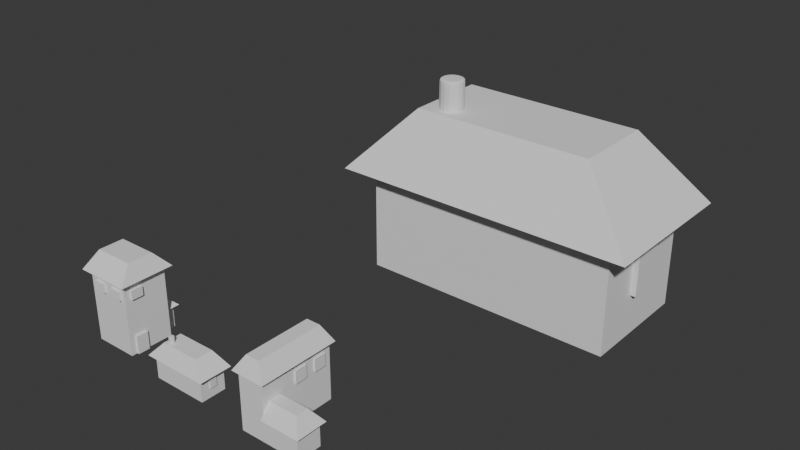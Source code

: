 # Source: HouseResidentialBase.blend  (saved by Blender 4.3.34; exported with 4.5.12 LTS)
import bpy
from mathutils import Matrix  # noqa: F401  (used for matrix-valued properties, if any)

bpy.ops.wm.read_factory_settings(use_empty=True)
scene = bpy.context.scene
scene.name = 'Scene'

# ---- collections
col_houses = bpy.data.collections.new('Houses'); scene.collection.children.link(col_houses)
col_test = bpy.data.collections.new('Test'); scene.collection.children.link(col_test)

# ---- world
world_world = bpy.data.worlds.new('World'); scene.world = world_world
world_world.use_nodes = True; world_world.node_tree.nodes.clear()
_N = world_world.node_tree.nodes; _L = world_world.node_tree.links
n0 = _N.new('ShaderNodeOutputWorld'); n0.name = 'World Output'; n0.location = (300, 300)
n1 = _N.new('ShaderNodeBackground'); n1.name = 'Background'; n1.location = (10, 300)
n1.inputs[0].default_value = (0.05088, 0.05088, 0.05088, 1.0)
_L.new(n1.outputs[0], n0.inputs[0])
n0.is_active_output = True
world_world.color = (0.05088, 0.05088, 0.05088)
world_world.sun_shadow_jitter_overblur = 0.0

# ---- meshes
me_cubo_002 = bpy.data.meshes.new('Cubo.002')
me_cubo_002.from_pydata([(-0.4774, -0.4774, 1.696), (-0.6591, -0.6591, 1.521), (-0.4774, 0.4774, 1.696), (-0.6591, 0.6591, 1.521), (0.4774, -0.4774, 1.696), (0.6591, -0.6591, 1.521), (0.4774, 0.4774, 1.696), (0.6591, 0.6591, 1.521), (-0.4684, -0.4684, -1.709), (-0.6561, -0.6561, -1.518), (-0.6561, 0.6561, -1.518), (-0.4684, 0.4684, -1.709), (0.6561, -0.6561, -1.518), (0.4684, -0.4684, -1.709), (0.6561, 0.6561, -1.518), (0.4684, 0.4684, -1.709), (0.6667, 0.6667, 0.6898), (0.6667, 0.6667, -0.6824), (-0.6667, 0.6667, -0.6824), (-0.6667, 0.6667, 0.6898), (-0.6667, -0.6667, -0.6824), (-0.6667, -0.6667, 0.6898), (0.6667, -0.6667, -0.6824), (0.6667, -0.6667, 0.6898), (-0.649, -0.649, 1.609), (-0.618, -0.618, 1.662), (-0.5535, -0.5535, 1.687), (-0.5456, -0.2829, 1.699), (-0.5797, -5.722e-06, 1.7), (-0.5456, 0.2829, 1.699), (-0.5535, 0.5535, 1.687), (-0.618, 0.618, 1.662), (-0.649, 0.649, 1.609), (-0.8445, 0.3605, 1.521), (-0.9063, -9.537e-06, 1.521), (-0.8445, -0.3605, 1.521), (-0.2829, 0.5455, 1.699), (1.042e-09, 0.5797, 1.7), (0.2829, 0.5455, 1.699), (0.5535, 0.5535, 1.687), (0.618, 0.618, 1.662), (0.649, 0.649, 1.609), (0.3605, 0.8445, 1.521), (6.63e-09, 0.9063, 1.521), (-0.3605, 0.8445, 1.521), (0.5456, 0.2829, 1.699), (0.5797, -5.722e-06, 1.7), (0.5456, -0.2829, 1.699), (0.5535, -0.5535, 1.687), (0.618, -0.618, 1.662), (0.649, -0.649, 1.609), (0.8445, -0.3605, 1.521), (0.9063, -7.629e-06, 1.521), (0.8445, 0.3605, 1.521), (0.2829, -0.5456, 1.699), (-1.013e-08, -0.5797, 1.7), (-0.2829, -0.5456, 1.699), (-0.3605, -0.8445, 1.521), (-1.572e-08, -0.9063, 1.521), (0.3605, -0.8445, 1.521), (-0.6434, 0.6434, -1.611), (-0.61, 0.61, -1.668), (-0.5443, 0.5443, -1.697), (-0.5346, 0.2775, -1.713), (-0.5678, -5.722e-06, -1.714), (-0.5346, -0.2775, -1.713), (-0.5443, -0.5443, -1.697), (-0.61, -0.61, -1.668), (-0.6434, -0.6434, -1.611), (-0.8407, -0.3588, -1.518), (-0.9022, -5.722e-06, -1.518), (-0.8407, 0.3588, -1.518), (0.6434, 0.6434, -1.611), (0.61, 0.6099, -1.668), (0.5443, 0.5443, -1.697), (0.2775, 0.5346, -1.713), (1.105e-10, 0.5677, -1.714), (-0.2775, 0.5346, -1.713), (-0.3588, 0.8406, -1.518), (-1.752e-09, 0.9022, -1.518), (0.3588, 0.8406, -1.518), (0.6434, -0.6434, -1.611), (0.61, -0.61, -1.668), (0.5443, -0.5443, -1.697), (0.5346, -0.2775, -1.713), (0.5678, -7.629e-06, -1.714), (0.5346, 0.2775, -1.713), (0.8407, 0.3588, -1.518), (0.9022, -9.537e-06, -1.518), (0.8407, -0.3588, -1.518), (-0.2775, -0.5346, -1.713), (-9.203e-09, -0.5678, -1.714), (0.2775, -0.5346, -1.713), (0.3588, -0.8407, -1.518), (-9.203e-09, -0.9022, -1.518), (-0.3588, -0.8407, -1.518), (-0.6667, 0.6667, -0.3524), (-0.6667, 0.6667, 0.003674), (-0.6667, 0.6667, 0.3597), (-0.3646, 0.8542, 0.6898), (-4.546e-09, 0.9167, 0.6898), (0.3646, 0.8542, 0.6898), (0.6667, 0.6667, 0.3597), (0.6667, 0.6667, 0.003674), (0.6667, 0.6667, -0.3524), (0.3646, 0.8542, -0.6824), (-1.339e-08, 0.9167, -0.6824), (-0.3646, 0.8542, -0.6824), (-0.6667, -0.6667, -0.3524), (-0.6667, -0.6667, 0.003674), (-0.6667, -0.6667, 0.3597), (-0.8542, -0.3646, 0.6898), (-0.9167, -7.629e-06, 0.6898), (-0.8542, 0.3646, 0.6898), (-0.8542, 0.3646, -0.6824), (-0.9167, -7.629e-06, -0.6824), (-0.8542, -0.3646, -0.6824), (0.6667, -0.6667, -0.3524), (0.6667, -0.6667, 0.003674), (0.6667, -0.6667, 0.3597), (0.3646, -0.8542, 0.6898), (-4.546e-09, -0.9167, 0.6898), (-0.3646, -0.8542, 0.6898), (-0.3646, -0.8542, -0.6824), (-4.546e-09, -0.9167, -0.6824), (0.3646, -0.8542, -0.6824), (0.8542, 0.3646, 0.6898), (0.9167, -7.629e-06, 0.6898), (0.8542, -0.3646, 0.6898), (0.8542, -0.3646, -0.6824), (0.9167, -9.537e-06, -0.6824), (0.8542, 0.3646, -0.6824), (-0.6622, 0.6622, -1.381), (-0.6653, 0.6653, -1.197), (-0.6665, 0.6665, -0.965), (0.6665, 0.6665, -0.965), (0.6653, 0.6653, -1.197), (0.6622, 0.6622, -1.381), (-0.6665, 0.6665, 0.9723), (-0.6657, 0.6657, 1.204), (-0.6635, 0.6635, 1.386), (0.6635, 0.6635, 1.386), (0.6657, 0.6657, 1.204), (0.6665, 0.6665, 0.9723), (0.6665, -0.6665, -0.965), (0.6653, -0.6654, -1.197), (0.6622, -0.6622, -1.381), (0.6635, -0.6635, 1.386), (0.6657, -0.6657, 1.204), (0.6665, -0.6666, 0.9723), (-0.6665, -0.6666, 0.9723), (-0.6657, -0.6657, 1.204), (-0.6635, -0.6635, 1.386), (-0.6622, -0.6622, -1.381), (-0.6653, -0.6654, -1.197), (-0.6665, -0.6665, -0.965), (0.3, 0.3, 1.704), (1.042e-09, 0.3155, 1.706), (-0.3, 0.3, 1.704), (0.3155, -7.629e-06, 1.706), (-1.665e-08, -7.629e-06, 1.708), (-0.3155, -7.629e-06, 1.706), (0.3, -0.3, 1.704), (-2.783e-08, -0.3155, 1.706), (-0.3, -0.3, 1.704), (0.3622, -0.8485, -1.381), (0.3639, -0.8525, -1.197), (0.3645, -0.854, -0.965), (-5.477e-09, -0.9106, -1.381), (-4.546e-09, -0.9149, -1.197), (-4.546e-09, -0.9165, -0.965), (-0.3622, -0.8485, -1.381), (-0.3639, -0.8525, -1.197), (-0.3645, -0.854, -0.965), (0.8485, 0.3621, -1.381), (0.8525, 0.3639, -1.197), (0.854, 0.3645, -0.965), (0.9105, -7.629e-06, -1.381), (0.9149, -5.722e-06, -1.197), (0.9164, -9.537e-06, -0.965), (0.8485, -0.3622, -1.381), (0.8525, -0.3639, -1.197), (0.854, -0.3645, -0.965), (-0.854, -0.3645, 0.9723), (-0.853, -0.3641, 1.204), (-0.8501, -0.3629, 1.386), (-0.9165, -5.722e-06, 0.9723), (-0.9154, -1.144e-05, 1.204), (-0.9123, -9.537e-06, 1.386), (-0.854, 0.3645, 0.9723), (-0.853, 0.3641, 1.204), (-0.8501, 0.3628, 1.386), (-0.7034, -0.3056, 1.688), (-0.7538, -9.537e-06, 1.688), (-0.7034, 0.3056, 1.688), (-0.7919, -0.3379, 1.662), (-0.8499, -7.629e-06, 1.662), (-0.7919, 0.3379, 1.662), (-0.8316, -0.3549, 1.609), (-0.8924, -1.144e-05, 1.61), (-0.8316, 0.3549, 1.609), (-0.3056, 0.7034, 1.688), (-1.107e-08, 0.7538, 1.688), (0.3056, 0.7034, 1.688), (-0.3379, 0.7919, 1.662), (-1.752e-09, 0.8499, 1.662), (0.3379, 0.7919, 1.662), (-0.3549, 0.8316, 1.609), (-5.477e-09, 0.8924, 1.61), (0.3549, 0.8316, 1.609), (0.7034, 0.3056, 1.688), (0.7538, -7.629e-06, 1.688), (0.7034, -0.3056, 1.688), (0.7919, 0.3379, 1.662), (0.8499, -7.629e-06, 1.662), (0.7919, -0.3379, 1.662), (0.8316, 0.3549, 1.609), (0.8924, -9.537e-06, 1.61), (0.8316, -0.3549, 1.609), (0.3056, -0.7034, 1.688), (1.973e-09, -0.7538, 1.688), (-0.3056, -0.7034, 1.688), (0.3379, -0.7919, 1.662), (-7.34e-09, -0.8499, 1.662), (-0.3379, -0.7919, 1.662), (0.3549, -0.8316, 1.609), (-3.615e-09, -0.8925, 1.61), (-0.3549, -0.8316, 1.609), (-0.8485, -0.3622, -1.381), (-0.8525, -0.3639, -1.197), (-0.854, -0.3645, -0.965), (-0.9105, -7.629e-06, -1.381), (-0.9149, -7.629e-06, -1.197), (-0.9164, -5.722e-06, -0.965), (-0.8485, 0.3621, -1.381), (-0.8525, 0.3639, -1.197), (-0.854, 0.3645, -0.965), (-0.6914, 0.3006, -1.698), (-0.7407, -7.629e-06, -1.699), (-0.6914, -0.3006, -1.698), (-0.7815, 0.3336, -1.668), (-0.8386, -9.537e-06, -1.668), (-0.7815, -0.3336, -1.668), (-0.8244, 0.3519, -1.611), (-0.8847, -7.629e-06, -1.611), (-0.8244, -0.3519, -1.611), (0.3006, 0.6913, -1.698), (-1.752e-09, 0.7407, -1.699), (-0.3006, 0.6913, -1.698), (0.3336, 0.7815, -1.668), (-8.271e-09, 0.8386, -1.668), (-0.3336, 0.7815, -1.668), (0.3519, 0.8244, -1.611), (-3.615e-09, 0.8847, -1.611), (-0.3519, 0.8244, -1.611), (0.6914, -0.3006, -1.698), (0.7407, -7.629e-06, -1.699), (0.6914, 0.3006, -1.698), (0.7815, -0.3336, -1.668), (0.8386, -9.537e-06, -1.668), (0.7815, 0.3336, -1.668), (0.8244, -0.3519, -1.611), (0.8847, -7.629e-06, -1.611), (0.8244, 0.3519, -1.611), (-0.3006, -0.6914, -1.698), (-9.203e-09, -0.7407, -1.699), (0.3006, -0.6914, -1.698), (-0.3336, -0.7815, -1.668), (-9.203e-09, -0.8386, -1.668), (0.3336, -0.7815, -1.668), (-0.3519, -0.8244, -1.611), (-9.203e-09, -0.8847, -1.611), (0.3519, -0.8244, -1.611), (-0.2935, 0.2935, -1.72), (-3.615e-09, 0.3085, -1.723), (0.2935, 0.2935, -1.72), (-0.3085, -9.537e-06, -1.723), (1.501e-08, -5.722e-06, -1.725), (0.3085, -9.537e-06, -1.723), (-0.2935, -0.2935, -1.72), (1.973e-09, -0.3085, -1.723), (0.2935, -0.2935, -1.72), (0.854, 0.3645, 0.9723), (0.853, 0.3641, 1.204), (0.8501, 0.3628, 1.386), (0.9165, -9.537e-06, 0.9723), (0.9154, -1.144e-05, 1.204), (0.9123, -1.144e-05, 1.386), (0.854, -0.3645, 0.9723), (0.853, -0.3641, 1.204), (0.8501, -0.3629, 1.386), (0.3645, -0.854, 0.9723), (0.3641, -0.853, 1.204), (0.3628, -0.8501, 1.386), (-4.546e-09, -0.9165, 0.9723), (-5.477e-09, -0.9154, 1.204), (-8.271e-09, -0.9123, 1.386), (-0.3645, -0.854, 0.9723), (-0.3641, -0.853, 1.204), (-0.3628, -0.8501, 1.386), (-0.3645, 0.854, 0.9723), (-0.3641, 0.8529, 1.204), (-0.3628, 0.8501, 1.386), (-1.054e-09, 0.9165, 0.9723), (-3.615e-09, 0.9154, 1.204), (-8.208e-10, 0.9123, 1.386), (0.3645, 0.854, 0.9723), (0.3641, 0.853, 1.204), (0.3628, 0.8501, 1.386), (-0.3646, 0.8542, 0.3597), (4.28e-09, 0.9167, 0.3597), (0.3646, 0.8542, 0.3597), (-0.3646, 0.8542, 0.003674), (-1.031e-08, 0.9167, 0.003674), (0.3646, 0.8542, 0.003674), (-0.3646, 0.8542, -0.3524), (-1.945e-08, 0.9167, -0.3524), (0.3646, 0.8542, -0.3524), (-0.8542, -0.3646, 0.3597), (-0.9167, -7.629e-06, 0.3597), (-0.8542, 0.3646, 0.3597), (-0.8542, -0.3646, 0.003674), (-0.9167, -7.629e-06, 0.003674), (-0.8542, 0.3646, 0.003674), (-0.8542, -0.3646, -0.3524), (-0.9167, -7.629e-06, -0.3524), (-0.8542, 0.3646, -0.3524), (0.3646, -0.8542, 0.3597), (-4.546e-09, -0.9167, 0.3597), (-0.3646, -0.8542, 0.3597), (0.3646, -0.8542, 0.003674), (-4.546e-09, -0.9167, 0.003674), (-0.3646, -0.8542, 0.003674), (0.3646, -0.8542, -0.3524), (-4.546e-09, -0.9167, -0.3524), (-0.3646, -0.8542, -0.3524), (0.8542, 0.3646, 0.3597), (0.9167, -7.629e-06, 0.3597), (0.8542, -0.3646, 0.3597), (0.8542, 0.3646, 0.003674), (0.9167, -5.722e-06, 0.003674), (0.8542, -0.3646, 0.003674), (0.8542, 0.3646, -0.3524), (0.9167, -7.629e-06, -0.3524), (0.8542, -0.3646, -0.3524), (-0.3622, 0.8485, -1.381), (-0.3639, 0.8525, -1.197), (-0.3645, 0.8539, -0.965), (-7.34e-09, 0.9105, -1.381), (-4.546e-09, 0.9148, -1.197), (1.973e-09, 0.9164, -0.965), (0.3622, 0.8485, -1.381), (0.3639, 0.8525, -1.197), (0.3645, 0.854, -0.965), (-6.78, -4.348, -5.876), (-1.932, -1.531, -0.6385), (-6.78, 7.871, -5.876), (-1.932, 5.053, -0.6385), (17.37, -4.348, -5.876), (12.52, -1.531, -0.6385), (17.37, 7.871, -5.876), (12.52, 5.053, -0.6385), (-4.909, -2.887, -14.24), (-4.909, -2.887, -4.846), (-4.909, 6.409, -14.24), (-4.909, 6.409, -4.846), (15.5, -2.887, -14.24), (15.5, -2.887, -4.846), (15.5, 6.409, -14.24), (15.5, 6.409, -4.846), (3.974, 6.409, -14.24), (3.974, 6.409, -7.371), (8.472, 6.409, -7.371), (8.472, 6.409, -14.24), (3.974, 7.962, -7.371), (3.974, 7.962, -14.24), (8.472, 7.962, -14.24), (8.472, 7.962, -7.371), (15.5, 3.015, -10.84), (15.5, 3.015, -7.301), (15.5, 0.5079, -7.301), (15.5, 0.5079, -10.84), (15.5, 3.015, -7.301), (15.5, 0.5079, -7.301), (15.95, 3.015, -7.301), (15.95, 3.015, -10.84), (15.95, 0.5079, -10.84), (15.95, 0.5079, -7.301), (4.475, 7.962, -14.24), (4.475, 7.962, -7.872), (7.971, 7.962, -7.872), (7.971, 7.962, -14.24), (4.475, 7.495, -7.872), (4.475, 7.495, -14.24), (7.971, 7.495, -14.24), (7.971, 7.495, -7.872), (-5.787, 6.877, -5.876), (16.38, 6.877, -5.876), (16.38, -3.355, -5.876), (-5.787, -3.355, -5.876), (16.38, 6.877, -5.244), (-5.787, 6.877, -5.244), (-5.787, -3.355, -5.244), (16.38, -3.355, -5.244), (-2.07, 6.409, -11.4), (-2.07, 6.409, -8.605), (1.135, 6.409, -8.524), (1.135, 6.409, -11.4), (1.135, 7.017, -11.4), (-2.07, 7.017, -11.4), (-2.07, 7.017, -8.605), (1.135, 7.017, -8.524)], [], [(156, 157, 160, 159), (157, 158, 161, 160), (159, 160, 163, 162), (160, 161, 164, 163), (6, 38, 156, 45), (38, 37, 157, 156), (37, 36, 158, 157), (36, 2, 29, 158), (158, 29, 28, 161), (161, 28, 27, 164), (164, 27, 0, 56), (163, 164, 56, 55), (162, 163, 55, 54), (47, 162, 54, 4), (46, 159, 162, 47), (45, 156, 159, 46), (165, 166, 169, 168), (166, 167, 170, 169), (168, 169, 172, 171), (169, 170, 173, 172), (12, 146, 165, 93), (146, 145, 166, 165), (145, 144, 167, 166), (144, 22, 125, 167), (167, 125, 124, 170), (170, 124, 123, 173), (173, 123, 20, 155), (172, 173, 155, 154), (171, 172, 154, 153), (95, 171, 153, 9), (94, 168, 171, 95), (93, 165, 168, 94), (174, 175, 178, 177), (175, 176, 179, 178), (177, 178, 181, 180), (178, 179, 182, 181), (14, 137, 174, 87), (137, 136, 175, 174), (136, 135, 176, 175), (135, 17, 131, 176), (176, 131, 130, 179), (179, 130, 129, 182), (182, 129, 22, 144), (181, 182, 144, 145), (180, 181, 145, 146), (89, 180, 146, 12), (88, 177, 180, 89), (87, 174, 177, 88), (183, 184, 187, 186), (184, 185, 188, 187), (186, 187, 190, 189), (187, 188, 191, 190), (21, 150, 183, 111), (150, 151, 184, 183), (151, 152, 185, 184), (152, 1, 35, 185), (185, 35, 34, 188), (188, 34, 33, 191), (191, 33, 3, 140), (190, 191, 140, 139), (189, 190, 139, 138), (113, 189, 138, 19), (112, 186, 189, 113), (111, 183, 186, 112), (192, 193, 196, 195), (193, 194, 197, 196), (195, 196, 199, 198), (196, 197, 200, 199), (0, 27, 192, 26), (27, 28, 193, 192), (28, 29, 194, 193), (29, 2, 30, 194), (194, 30, 31, 197), (197, 31, 32, 200), (200, 32, 3, 33), (199, 200, 33, 34), (198, 199, 34, 35), (24, 198, 35, 1), (25, 195, 198, 24), (26, 192, 195, 25), (201, 202, 205, 204), (202, 203, 206, 205), (204, 205, 208, 207), (205, 206, 209, 208), (2, 36, 201, 30), (36, 37, 202, 201), (37, 38, 203, 202), (38, 6, 39, 203), (203, 39, 40, 206), (206, 40, 41, 209), (209, 41, 7, 42), (208, 209, 42, 43), (207, 208, 43, 44), (32, 207, 44, 3), (31, 204, 207, 32), (30, 201, 204, 31), (210, 211, 214, 213), (211, 212, 215, 214), (213, 214, 217, 216), (214, 215, 218, 217), (6, 45, 210, 39), (45, 46, 211, 210), (46, 47, 212, 211), (47, 4, 48, 212), (212, 48, 49, 215), (215, 49, 50, 218), (218, 50, 5, 51), (217, 218, 51, 52), (216, 217, 52, 53), (41, 216, 53, 7), (40, 213, 216, 41), (39, 210, 213, 40), (219, 220, 223, 222), (220, 221, 224, 223), (222, 223, 226, 225), (223, 224, 227, 226), (4, 54, 219, 48), (54, 55, 220, 219), (55, 56, 221, 220), (56, 0, 26, 221), (221, 26, 25, 224), (224, 25, 24, 227), (227, 24, 1, 57), (226, 227, 57, 58), (225, 226, 58, 59), (50, 225, 59, 5), (49, 222, 225, 50), (48, 219, 222, 49), (228, 229, 232, 231), (229, 230, 233, 232), (231, 232, 235, 234), (232, 233, 236, 235), (9, 153, 228, 69), (153, 154, 229, 228), (154, 155, 230, 229), (155, 20, 116, 230), (230, 116, 115, 233), (233, 115, 114, 236), (236, 114, 18, 134), (235, 236, 134, 133), (234, 235, 133, 132), (71, 234, 132, 10), (70, 231, 234, 71), (69, 228, 231, 70), (237, 238, 241, 240), (238, 239, 242, 241), (240, 241, 244, 243), (241, 242, 245, 244), (11, 63, 237, 62), (63, 64, 238, 237), (64, 65, 239, 238), (65, 8, 66, 239), (239, 66, 67, 242), (242, 67, 68, 245), (245, 68, 9, 69), (244, 245, 69, 70), (243, 244, 70, 71), (60, 243, 71, 10), (61, 240, 243, 60), (62, 237, 240, 61), (246, 247, 250, 249), (247, 248, 251, 250), (249, 250, 253, 252), (250, 251, 254, 253), (15, 75, 246, 74), (75, 76, 247, 246), (76, 77, 248, 247), (77, 11, 62, 248), (248, 62, 61, 251), (251, 61, 60, 254), (254, 60, 10, 78), (253, 254, 78, 79), (252, 253, 79, 80), (72, 252, 80, 14), (73, 249, 252, 72), (74, 246, 249, 73), (255, 256, 259, 258), (256, 257, 260, 259), (258, 259, 262, 261), (259, 260, 263, 262), (13, 84, 255, 83), (84, 85, 256, 255), (85, 86, 257, 256), (86, 15, 74, 257), (257, 74, 73, 260), (260, 73, 72, 263), (263, 72, 14, 87), (262, 263, 87, 88), (261, 262, 88, 89), (81, 261, 89, 12), (82, 258, 261, 81), (83, 255, 258, 82), (264, 265, 268, 267), (265, 266, 269, 268), (267, 268, 271, 270), (268, 269, 272, 271), (8, 90, 264, 66), (90, 91, 265, 264), (91, 92, 266, 265), (92, 13, 83, 266), (266, 83, 82, 269), (269, 82, 81, 272), (272, 81, 12, 93), (271, 272, 93, 94), (270, 271, 94, 95), (68, 270, 95, 9), (67, 267, 270, 68), (66, 264, 267, 67), (273, 274, 277, 276), (274, 275, 278, 277), (276, 277, 280, 279), (277, 278, 281, 280), (11, 77, 273, 63), (77, 76, 274, 273), (76, 75, 275, 274), (75, 15, 86, 275), (275, 86, 85, 278), (278, 85, 84, 281), (281, 84, 13, 92), (280, 281, 92, 91), (279, 280, 91, 90), (65, 279, 90, 8), (64, 276, 279, 65), (63, 273, 276, 64), (282, 283, 286, 285), (283, 284, 287, 286), (285, 286, 289, 288), (286, 287, 290, 289), (16, 143, 282, 126), (143, 142, 283, 282), (142, 141, 284, 283), (141, 7, 53, 284), (284, 53, 52, 287), (287, 52, 51, 290), (290, 51, 5, 147), (289, 290, 147, 148), (288, 289, 148, 149), (128, 288, 149, 23), (127, 285, 288, 128), (126, 282, 285, 127), (291, 292, 295, 294), (292, 293, 296, 295), (294, 295, 298, 297), (295, 296, 299, 298), (23, 149, 291, 120), (149, 148, 292, 291), (148, 147, 293, 292), (147, 5, 59, 293), (293, 59, 58, 296), (296, 58, 57, 299), (299, 57, 1, 152), (298, 299, 152, 151), (297, 298, 151, 150), (122, 297, 150, 21), (121, 294, 297, 122), (120, 291, 294, 121), (300, 301, 304, 303), (301, 302, 305, 304), (303, 304, 307, 306), (304, 305, 308, 307), (19, 138, 300, 99), (138, 139, 301, 300), (139, 140, 302, 301), (140, 3, 44, 302), (302, 44, 43, 305), (305, 43, 42, 308), (308, 42, 7, 141), (307, 308, 141, 142), (306, 307, 142, 143), (101, 306, 143, 16), (100, 303, 306, 101), (99, 300, 303, 100), (309, 310, 313, 312), (310, 311, 314, 313), (312, 313, 316, 315), (313, 314, 317, 316), (19, 99, 309, 98), (99, 100, 310, 309), (100, 101, 311, 310), (101, 16, 102, 311), (311, 102, 103, 314), (314, 103, 104, 317), (317, 104, 17, 105), (316, 317, 105, 106), (315, 316, 106, 107), (96, 315, 107, 18), (97, 312, 315, 96), (98, 309, 312, 97), (318, 319, 322, 321), (319, 320, 323, 322), (321, 322, 325, 324), (322, 323, 326, 325), (21, 111, 318, 110), (111, 112, 319, 318), (112, 113, 320, 319), (113, 19, 98, 320), (320, 98, 97, 323), (323, 97, 96, 326), (326, 96, 18, 114), (325, 326, 114, 115), (324, 325, 115, 116), (108, 324, 116, 20), (109, 321, 324, 108), (110, 318, 321, 109), (327, 328, 331, 330), (328, 329, 332, 331), (330, 331, 334, 333), (331, 332, 335, 334), (23, 120, 327, 119), (120, 121, 328, 327), (121, 122, 329, 328), (122, 21, 110, 329), (329, 110, 109, 332), (332, 109, 108, 335), (335, 108, 20, 123), (334, 335, 123, 124), (333, 334, 124, 125), (117, 333, 125, 22), (118, 330, 333, 117), (119, 327, 330, 118), (336, 337, 340, 339), (337, 338, 341, 340), (339, 340, 343, 342), (340, 341, 344, 343), (16, 126, 336, 102), (126, 127, 337, 336), (127, 128, 338, 337), (128, 23, 119, 338), (338, 119, 118, 341), (341, 118, 117, 344), (344, 117, 22, 129), (343, 344, 129, 130), (342, 343, 130, 131), (104, 342, 131, 17), (103, 339, 342, 104), (102, 336, 339, 103), (345, 346, 349, 348), (346, 347, 350, 349), (348, 349, 352, 351), (349, 350, 353, 352), (10, 132, 345, 78), (132, 133, 346, 345), (133, 134, 347, 346), (134, 18, 107, 347), (347, 107, 106, 350), (350, 106, 105, 353), (353, 105, 17, 135), (352, 353, 135, 136), (351, 352, 136, 137), (80, 351, 137, 14), (79, 348, 351, 80), (78, 345, 348, 79), (354, 355, 357, 356), (356, 357, 361, 360), (360, 361, 359, 358), (358, 359, 355, 354), (397, 398, 403, 400), (361, 357, 355, 359), (362, 363, 365, 364), (371, 372, 377, 374), (379, 380, 387, 384), (366, 367, 363, 362), (364, 368, 366, 362), (369, 365, 363, 367), (404, 405, 410, 409), (365, 369, 372, 371), (369, 368, 373, 372), (390, 391, 394, 395), (370, 371, 374, 375), (372, 373, 376, 377), (373, 370, 375, 376), (368, 369, 379, 378), (369, 367, 380, 379), (367, 366, 381, 380), (366, 368, 378, 381), (379, 380, 383, 382), (385, 384, 387, 386), (378, 379, 384, 385), (380, 381, 386, 387), (381, 378, 385, 386), (375, 374, 389, 388), (374, 377, 390, 389), (377, 376, 391, 390), (393, 392, 395, 394), (391, 388, 393, 394), (389, 390, 395, 392), (388, 389, 392, 393), (356, 360, 397, 396), (360, 358, 398, 397), (358, 354, 399, 398), (354, 356, 396, 399), (401, 400, 403, 402), (396, 397, 400, 401), (398, 399, 402, 403), (399, 396, 401, 402), (364, 365, 405, 404), (365, 371, 406, 405), (371, 370, 407, 406), (370, 364, 404, 407), (409, 410, 411, 408), (407, 404, 409, 408), (405, 406, 411, 410), (406, 407, 408, 411)])
_uv = me_cubo_002.uv_layers.new(name='MapaUV')
_uv.uv.foreach_set('vector', [0.699, 0.5752, 0.7456, 0.5816, 0.7471, 0.625, 0.7021, 0.625, 0.7456, 0.5816, 0.787, 0.587, 0.7891, 0.625, 0.7471, 0.625, 0.7021, 0.625, 0.7471, 0.625, 0.7456, 0.6684, 0.699, 0.6748, 0.7471, 0.625, 0.7891, 0.625, 0.787, 0.663, 0.7456, 0.6684, 0.6335, 0.5085, 0.6928, 0.5351, 0.699, 0.5752, 0.6587, 0.5687, 0.6928, 0.5351, 0.7435, 0.5461, 0.7456, 0.5816, 0.699, 0.5752, 0.7435, 0.5461, 0.7846, 0.556, 0.787, 0.587, 0.7456, 0.5816, 0.7846, 0.556, 0.8097, 0.5653, 0.8182, 0.5896, 0.787, 0.587, 0.787, 0.587, 0.8182, 0.5896, 0.8225, 0.625, 0.7891, 0.625, 0.7891, 0.625, 0.8225, 0.625, 0.8182, 0.6604, 0.787, 0.663, 0.787, 0.663, 0.8182, 0.6604, 0.8097, 0.6847, 0.7846, 0.694, 0.7456, 0.6684, 0.787, 0.663, 0.7846, 0.694, 0.7435, 0.7039, 0.699, 0.6748, 0.7456, 0.6684, 0.7435, 0.7039, 0.6928, 0.7149, 0.6587, 0.6813, 0.699, 0.6748, 0.6928, 0.7149, 0.6335, 0.7415, 0.664, 0.625, 0.7021, 0.625, 0.699, 0.6748, 0.6587, 0.6813, 0.6587, 0.5687, 0.699, 0.5752, 0.7021, 0.625, 0.664, 0.625, 0.3969, 0.8125, 0.4128, 0.8125, 0.4126, 0.875, 0.3968, 0.875, 0.4128, 0.8125, 0.4305, 0.8125, 0.43, 0.875, 0.4126, 0.875, 0.3968, 0.875, 0.4126, 0.875, 0.4121, 0.9375, 0.3968, 0.9375, 0.4126, 0.875, 0.43, 0.875, 0.4286, 0.9375, 0.4121, 0.9375, 0.3819, 0.75, 0.3973, 0.75, 0.3969, 0.8125, 0.3819, 0.8125, 0.3973, 0.75, 0.4129, 0.75, 0.4128, 0.8125, 0.3969, 0.8125, 0.4129, 0.75, 0.4306, 0.75, 0.4305, 0.8125, 0.4128, 0.8125, 0.4306, 0.75, 0.4512, 0.75, 0.4511, 0.8125, 0.4305, 0.8125, 0.4305, 0.8125, 0.4511, 0.8125, 0.4504, 0.875, 0.43, 0.875, 0.43, 0.875, 0.4504, 0.875, 0.4482, 0.9375, 0.4286, 0.9375, 0.4286, 0.9375, 0.4482, 0.9375, 0.4411, 1.0, 0.4263, 1.0, 0.4121, 0.9375, 0.4286, 0.9375, 0.4263, 1.0, 0.4115, 1.0, 0.3968, 0.9375, 0.4121, 0.9375, 0.4115, 1.0, 0.3967, 1.0, 0.3819, 0.9375, 0.3968, 0.9375, 0.3967, 1.0, 0.3819, 1.0, 0.3819, 0.875, 0.3968, 0.875, 0.3968, 0.9375, 0.3819, 0.9375, 0.3819, 0.8125, 0.3969, 0.8125, 0.3968, 0.875, 0.3819, 0.875, 0.3984, 0.5625, 0.4132, 0.5625, 0.4133, 0.625, 0.3989, 0.625, 0.4132, 0.5625, 0.4306, 0.5625, 0.4306, 0.625, 0.4133, 0.625, 0.3989, 0.625, 0.4133, 0.625, 0.4132, 0.6875, 0.3984, 0.6875, 0.4133, 0.625, 0.4306, 0.625, 0.4306, 0.6875, 0.4132, 0.6875, 0.3819, 0.5, 0.3973, 0.5, 0.3984, 0.5625, 0.3865, 0.5629, 0.3973, 0.5, 0.4129, 0.5, 0.4132, 0.5625, 0.3984, 0.5625, 0.4129, 0.5, 0.4306, 0.5, 0.4306, 0.5625, 0.4132, 0.5625, 0.4306, 0.5, 0.4512, 0.5, 0.4512, 0.5625, 0.4306, 0.5625, 0.4306, 0.5625, 0.4512, 0.5625, 0.4512, 0.625, 0.4306, 0.625, 0.4306, 0.625, 0.4512, 0.625, 0.4512, 0.6875, 0.4306, 0.6875, 0.4306, 0.6875, 0.4512, 0.6875, 0.4512, 0.75, 0.4306, 0.75, 0.4132, 0.6875, 0.4306, 0.6875, 0.4306, 0.75, 0.4129, 0.75, 0.3984, 0.6875, 0.4132, 0.6875, 0.4129, 0.75, 0.3973, 0.75, 0.3865, 0.6871, 0.3984, 0.6875, 0.3973, 0.75, 0.3819, 0.75, 0.3875, 0.625, 0.3989, 0.625, 0.3984, 0.6875, 0.3865, 0.6871, 0.3865, 0.5629, 0.3984, 0.5625, 0.3989, 0.625, 0.3875, 0.625, 0.5734, 0.0625, 0.5898, 0.0625, 0.5894, 0.125, 0.572, 0.125, 0.5898, 0.0625, 0.6052, 0.0625, 0.6051, 0.125, 0.5894, 0.125, 0.572, 0.125, 0.5894, 0.125, 0.5892, 0.1875, 0.5715, 0.1875, 0.5894, 0.125, 0.6051, 0.125, 0.6051, 0.1875, 0.5892, 0.1875, 0.5608, 0.0, 0.5756, 0.0, 0.5734, 0.0625, 0.5538, 0.0625, 0.5756, 0.0, 0.5905, 0.0, 0.5898, 0.0625, 0.5734, 0.0625, 0.5905, 0.0, 0.6053, 0.0, 0.6052, 0.0625, 0.5898, 0.0625, 0.6053, 0.0, 0.6201, 0.0, 0.6201, 0.0625, 0.6052, 0.0625, 0.6052, 0.0625, 0.6201, 0.0625, 0.6201, 0.125, 0.6051, 0.125, 0.6051, 0.125, 0.6201, 0.125, 0.6201, 0.1875, 0.6051, 0.1875, 0.6051, 0.1875, 0.6201, 0.1875, 0.6201, 0.25, 0.6051, 0.25, 0.5892, 0.1875, 0.6051, 0.1875, 0.6051, 0.25, 0.5892, 0.25, 0.5715, 0.1875, 0.5892, 0.1875, 0.5892, 0.25, 0.5714, 0.25, 0.5509, 0.1875, 0.5715, 0.1875, 0.5714, 0.25, 0.5508, 0.25, 0.5516, 0.125, 0.572, 0.125, 0.5715, 0.1875, 0.5509, 0.1875, 0.5538, 0.0625, 0.5734, 0.0625, 0.572, 0.125, 0.5516, 0.125, 0.8383, 0.6635, 0.8445, 0.625, 0.8581, 0.625, 0.8517, 0.6697, 0.8445, 0.625, 0.8383, 0.5865, 0.8517, 0.5803, 0.8581, 0.625, 0.8517, 0.6697, 0.8581, 0.625, 0.8675, 0.625, 0.863, 0.6775, 0.8581, 0.625, 0.8517, 0.5803, 0.863, 0.5725, 0.8675, 0.625, 0.8097, 0.6847, 0.8182, 0.6604, 0.8383, 0.6635, 0.8196, 0.6946, 0.8182, 0.6604, 0.8225, 0.625, 0.8445, 0.625, 0.8383, 0.6635, 0.8225, 0.625, 0.8182, 0.5896, 0.8383, 0.5865, 0.8445, 0.625, 0.8182, 0.5896, 0.8097, 0.5653, 0.8196, 0.5554, 0.8383, 0.5865, 0.8383, 0.5865, 0.8196, 0.5554, 0.8308, 0.5442, 0.8517, 0.5803, 0.8517, 0.5803, 0.8308, 0.5442, 0.8441, 0.5309, 0.863, 0.5725, 0.863, 0.5725, 0.8441, 0.5309, 0.875, 0.5, 0.875, 0.5625, 0.8675, 0.625, 0.863, 0.5725, 0.875, 0.5625, 0.875, 0.625, 0.863, 0.6775, 0.8675, 0.625, 0.875, 0.625, 0.875, 0.6875, 0.8441, 0.7191, 0.863, 0.6775, 0.875, 0.6875, 0.875, 0.75, 0.8308, 0.7058, 0.8517, 0.6697, 0.863, 0.6775, 0.8441, 0.7191, 0.8196, 0.6946, 0.8383, 0.6635, 0.8517, 0.6697, 0.8308, 0.7058, 0.7877, 0.5359, 0.7436, 0.5241, 0.7452, 0.5121, 0.7941, 0.5227, 0.7436, 0.5241, 0.69, 0.5153, 0.689, 0.507, 0.7452, 0.5121, 0.7941, 0.5227, 0.7452, 0.5121, 0.7475, 0.505, 0.8022, 0.5117, 0.7452, 0.5121, 0.689, 0.507, 0.6882, 0.5027, 0.7475, 0.505, 0.8097, 0.5653, 0.7846, 0.556, 0.7877, 0.5359, 0.8196, 0.5554, 0.7846, 0.556, 0.7435, 0.5461, 0.7436, 0.5241, 0.7877, 0.5359, 0.7435, 0.5461, 0.6928, 0.5351, 0.69, 0.5153, 0.7436, 0.5241, 0.6928, 0.5351, 0.6335, 0.5085, 0.6314, 0.5064, 0.69, 0.5153, 0.69, 0.5153, 0.6314, 0.5064, 0.6292, 0.5042, 0.689, 0.507, 0.689, 0.507, 0.6292, 0.5042, 0.6271, 0.5021, 0.6882, 0.5027, 0.6882, 0.5027, 0.6271, 0.5021, 0.625, 0.5, 0.6875, 0.5, 0.7475, 0.505, 0.6882, 0.5027, 0.6875, 0.5, 0.75, 0.5, 0.8022, 0.5117, 0.7475, 0.505, 0.75, 0.5, 0.8125, 0.5, 0.8441, 0.5309, 0.8022, 0.5117, 0.8125, 0.5, 0.875, 0.5, 0.8308, 0.5442, 0.7941, 0.5227, 0.8022, 0.5117, 0.8441, 0.5309, 0.8196, 0.5554, 0.7877, 0.5359, 0.7941, 0.5227, 0.8308, 0.5442, 0.638, 0.5658, 0.6411, 0.625, 0.6292, 0.625, 0.6284, 0.5646, 0.6411, 0.625, 0.638, 0.6842, 0.6284, 0.6854, 0.6292, 0.625, 0.6284, 0.5646, 0.6292, 0.625, 0.6215, 0.625, 0.622, 0.5636, 0.6292, 0.625, 0.6284, 0.6854, 0.622, 0.6864, 0.6215, 0.625, 0.6335, 0.5085, 0.6587, 0.5687, 0.638, 0.5658, 0.6301, 0.5064, 0.6587, 0.5687, 0.664, 0.625, 0.6411, 0.625, 0.638, 0.5658, 0.664, 0.625, 0.6587, 0.6813, 0.638, 0.6842, 0.6411, 0.625, 0.6587, 0.6813, 0.6335, 0.7415, 0.6301, 0.7436, 0.638, 0.6842, 0.638, 0.6842, 0.6301, 0.7436, 0.6268, 0.7458, 0.6284, 0.6854, 0.6284, 0.6854, 0.6268, 0.7458, 0.6234, 0.7479, 0.622, 0.6864, 0.622, 0.6864, 0.6234, 0.7479, 0.6201, 0.75, 0.6148, 0.6872, 0.6215, 0.625, 0.622, 0.6864, 0.6148, 0.6872, 0.6137, 0.625, 0.622, 0.5636, 0.6215, 0.625, 0.6137, 0.625, 0.6148, 0.5628, 0.6234, 0.5021, 0.622, 0.5636, 0.6148, 0.5628, 0.6201, 0.5, 0.6268, 0.5042, 0.6284, 0.5646, 0.622, 0.5636, 0.6234, 0.5021, 0.6301, 0.5064, 0.638, 0.5658, 0.6284, 0.5646, 0.6268, 0.5042, 0.69, 0.7347, 0.7436, 0.7259, 0.7452, 0.7379, 0.689, 0.743, 0.7436, 0.7259, 0.7877, 0.7141, 0.7941, 0.7273, 0.7452, 0.7379, 0.689, 0.743, 0.7452, 0.7379, 0.7475, 0.745, 0.6882, 0.7473, 0.7452, 0.7379, 0.7941, 0.7273, 0.8022, 0.7383, 0.7475, 0.745, 0.6335, 0.7415, 0.6928, 0.7149, 0.69, 0.7347, 0.6314, 0.7436, 0.6928, 0.7149, 0.7435, 0.7039, 0.7436, 0.7259, 0.69, 0.7347, 0.7435, 0.7039, 0.7846, 0.694, 0.7877, 0.7141, 0.7436, 0.7259, 0.7846, 0.694, 0.8097, 0.6847, 0.8196, 0.6946, 0.7877, 0.7141, 0.7877, 0.7141, 0.8196, 0.6946, 0.8308, 0.7058, 0.7941, 0.7273, 0.7941, 0.7273, 0.8308, 0.7058, 0.8441, 0.7191, 0.8022, 0.7383, 0.8022, 0.7383, 0.8441, 0.7191, 0.875, 0.75, 0.8125, 0.75, 0.7475, 0.745, 0.8022, 0.7383, 0.8125, 0.75, 0.75, 0.75, 0.6882, 0.7473, 0.7475, 0.745, 0.75, 0.75, 0.6875, 0.75, 0.6271, 0.7479, 0.6882, 0.7473, 0.6875, 0.75, 0.625, 0.75, 0.6292, 0.7458, 0.689, 0.743, 0.6882, 0.7473, 0.6271, 0.7479, 0.6314, 0.7436, 0.69, 0.7347, 0.689, 0.743, 0.6292, 0.7458, 0.3968, 0.0625, 0.4121, 0.0625, 0.4126, 0.125, 0.3968, 0.125, 0.4121, 0.0625, 0.4286, 0.0625, 0.43, 0.125, 0.4126, 0.125, 0.3968, 0.125, 0.4126, 0.125, 0.4127, 0.1875, 0.3969, 0.1875, 0.4126, 0.125, 0.43, 0.125, 0.4305, 0.1875, 0.4127, 0.1875, 0.3819, 0.0, 0.3967, 0.0, 0.3968, 0.0625, 0.3819, 0.0625, 0.3967, 0.0, 0.4115, 0.0, 0.4121, 0.0625, 0.3968, 0.0625, 0.4115, 0.0, 0.4263, 0.0, 0.4286, 0.0625, 0.4121, 0.0625, 0.4263, 0.0, 0.4411, 0.0, 0.4482, 0.0625, 0.4286, 0.0625, 0.4286, 0.0625, 0.4482, 0.0625, 0.4504, 0.125, 0.43, 0.125, 0.43, 0.125, 0.4504, 0.125, 0.4511, 0.1875, 0.4305, 0.1875, 0.4305, 0.1875, 0.4511, 0.1875, 0.4512, 0.25, 0.4306, 0.25, 0.4127, 0.1875, 0.4305, 0.1875, 0.4306, 0.25, 0.4128, 0.25, 0.3969, 0.1875, 0.4127, 0.1875, 0.4128, 0.25, 0.3969, 0.25, 0.3819, 0.1875, 0.3969, 0.1875, 0.3969, 0.25, 0.3819, 0.25, 0.3819, 0.125, 0.3968, 0.125, 0.3969, 0.1875, 0.3819, 0.1875, 0.3819, 0.0625, 0.3968, 0.0625, 0.3968, 0.125, 0.3819, 0.125, 0.1632, 0.5871, 0.1572, 0.625, 0.1432, 0.625, 0.1495, 0.5808, 0.1572, 0.625, 0.1632, 0.6629, 0.1495, 0.6692, 0.1432, 0.625, 0.1495, 0.5808, 0.1432, 0.625, 0.1332, 0.625, 0.1377, 0.5728, 0.1432, 0.625, 0.1495, 0.6692, 0.1377, 0.6772, 0.1332, 0.625, 0.1915, 0.5665, 0.1832, 0.5903, 0.1632, 0.5871, 0.1815, 0.5565, 0.1832, 0.5903, 0.179, 0.625, 0.1572, 0.625, 0.1632, 0.5871, 0.179, 0.625, 0.1832, 0.6597, 0.1632, 0.6629, 0.1572, 0.625, 0.1832, 0.6597, 0.1915, 0.6835, 0.1815, 0.6935, 0.1632, 0.6629, 0.1632, 0.6629, 0.1815, 0.6935, 0.1701, 0.7049, 0.1495, 0.6692, 0.1495, 0.6692, 0.1701, 0.7049, 0.1564, 0.7186, 0.1377, 0.6772, 0.1377, 0.6772, 0.1564, 0.7186, 0.125, 0.75, 0.125, 0.6875, 0.1332, 0.625, 0.1377, 0.6772, 0.125, 0.6875, 0.125, 0.625, 0.1377, 0.5728, 0.1332, 0.625, 0.125, 0.625, 0.125, 0.5625, 0.1564, 0.5314, 0.1377, 0.5728, 0.125, 0.5625, 0.125, 0.5, 0.1701, 0.5451, 0.1495, 0.5808, 0.1377, 0.5728, 0.1564, 0.5314, 0.1815, 0.5565, 0.1632, 0.5871, 0.1495, 0.5808, 0.1701, 0.5451, 0.3087, 0.5174, 0.2562, 0.5259, 0.2546, 0.5136, 0.3101, 0.5086, 0.2562, 0.5259, 0.2129, 0.5374, 0.2064, 0.5239, 0.2546, 0.5136, 0.3101, 0.5086, 0.2546, 0.5136, 0.2524, 0.5058, 0.3113, 0.5035, 0.2546, 0.5136, 0.2064, 0.5239, 0.1981, 0.5124, 0.2524, 0.5058, 0.3631, 0.5119, 0.3057, 0.5372, 0.3087, 0.5174, 0.3661, 0.5089, 0.3057, 0.5372, 0.2562, 0.5478, 0.2562, 0.5259, 0.3087, 0.5174, 0.2562, 0.5478, 0.2161, 0.5574, 0.2129, 0.5374, 0.2562, 0.5259, 0.2161, 0.5574, 0.1915, 0.5665, 0.1815, 0.5565, 0.2129, 0.5374, 0.2129, 0.5374, 0.1815, 0.5565, 0.1701, 0.5451, 0.2064, 0.5239, 0.2064, 0.5239, 0.1701, 0.5451, 0.1564, 0.5314, 0.1981, 0.5124, 0.1981, 0.5124, 0.1564, 0.5314, 0.125, 0.5, 0.1875, 0.5, 0.2524, 0.5058, 0.1981, 0.5124, 0.1875, 0.5, 0.25, 0.5, 0.3113, 0.5035, 0.2524, 0.5058, 0.25, 0.5, 0.3125, 0.5, 0.372, 0.503, 0.3113, 0.5035, 0.3125, 0.5, 0.375, 0.5, 0.3691, 0.5059, 0.3101, 0.5086, 0.3113, 0.5035, 0.372, 0.503, 0.3661, 0.5089, 0.3087, 0.5174, 0.3101, 0.5086, 0.3691, 0.5059, 0.3604, 0.6829, 0.3574, 0.625, 0.3702, 0.625, 0.3709, 0.6845, 0.3574, 0.625, 0.3604, 0.5671, 0.3709, 0.5655, 0.3702, 0.625, 0.3709, 0.6845, 0.3702, 0.625, 0.3789, 0.625, 0.3784, 0.686, 0.3702, 0.625, 0.3709, 0.5655, 0.3784, 0.564, 0.3789, 0.625, 0.3631, 0.7381, 0.3393, 0.6798, 0.3604, 0.6829, 0.3678, 0.7411, 0.3393, 0.6798, 0.3343, 0.625, 0.3574, 0.625, 0.3604, 0.6829, 0.3343, 0.625, 0.3393, 0.5702, 0.3604, 0.5671, 0.3574, 0.625, 0.3393, 0.5702, 0.3631, 0.5119, 0.3678, 0.5089, 0.3604, 0.5671, 0.3604, 0.5671, 0.3678, 0.5089, 0.3725, 0.5059, 0.3709, 0.5655, 0.3709, 0.5655, 0.3725, 0.5059, 0.3772, 0.503, 0.3784, 0.564, 0.3784, 0.564, 0.3772, 0.503, 0.3819, 0.5, 0.3865, 0.5629, 0.3789, 0.625, 0.3784, 0.564, 0.3865, 0.5629, 0.3875, 0.625, 0.3784, 0.686, 0.3789, 0.625, 0.3875, 0.625, 0.3865, 0.6871, 0.3772, 0.747, 0.3784, 0.686, 0.3865, 0.6871, 0.3819, 0.75, 0.3725, 0.7441, 0.3709, 0.6845, 0.3784, 0.686, 0.3772, 0.747, 0.3678, 0.7411, 0.3604, 0.6829, 0.3709, 0.6845, 0.3725, 0.7441, 0.2129, 0.7126, 0.2562, 0.7241, 0.2546, 0.7364, 0.2064, 0.7261, 0.2562, 0.7241, 0.3087, 0.7326, 0.3101, 0.7414, 0.2546, 0.7364, 0.2064, 0.7261, 0.2546, 0.7364, 0.2524, 0.7442, 0.1981, 0.7376, 0.2546, 0.7364, 0.3101, 0.7414, 0.3113, 0.7465, 0.2524, 0.7442, 0.1915, 0.6835, 0.2161, 0.6926, 0.2129, 0.7126, 0.1815, 0.6935, 0.2161, 0.6926, 0.2562, 0.7022, 0.2562, 0.7241, 0.2129, 0.7126, 0.2562, 0.7022, 0.3057, 0.7128, 0.3087, 0.7326, 0.2562, 0.7241, 0.3057, 0.7128, 0.3631, 0.7381, 0.3661, 0.7411, 0.3087, 0.7326, 0.3087, 0.7326, 0.3661, 0.7411, 0.3691, 0.7441, 0.3101, 0.7414, 0.3101, 0.7414, 0.3691, 0.7441, 0.372, 0.747, 0.3113, 0.7465, 0.3113, 0.7465, 0.372, 0.747, 0.375, 0.75, 0.3125, 0.75, 0.2524, 0.7442, 0.3113, 0.7465, 0.3125, 0.75, 0.25, 0.75, 0.1981, 0.7376, 0.2524, 0.7442, 0.25, 0.75, 0.1875, 0.75, 0.1564, 0.7186, 0.1981, 0.7376, 0.1875, 0.75, 0.125, 0.75, 0.1701, 0.7049, 0.2064, 0.7261, 0.1981, 0.7376, 0.1564, 0.7186, 0.1815, 0.6935, 0.2129, 0.7126, 0.2064, 0.7261, 0.1701, 0.7049, 0.2138, 0.5878, 0.2542, 0.5826, 0.2528, 0.625, 0.2118, 0.625, 0.2542, 0.5826, 0.2997, 0.5765, 0.2968, 0.625, 0.2528, 0.625, 0.2118, 0.625, 0.2528, 0.625, 0.2542, 0.6674, 0.2138, 0.6622, 0.2528, 0.625, 0.2968, 0.625, 0.2997, 0.6735, 0.2542, 0.6674, 0.1915, 0.5665, 0.2161, 0.5574, 0.2138, 0.5878, 0.1832, 0.5903, 0.2161, 0.5574, 0.2562, 0.5478, 0.2542, 0.5826, 0.2138, 0.5878, 0.2562, 0.5478, 0.3057, 0.5372, 0.2997, 0.5765, 0.2542, 0.5826, 0.3057, 0.5372, 0.3631, 0.5119, 0.3393, 0.5702, 0.2997, 0.5765, 0.2997, 0.5765, 0.3393, 0.5702, 0.3343, 0.625, 0.2968, 0.625, 0.2968, 0.625, 0.3343, 0.625, 0.3393, 0.6798, 0.2997, 0.6735, 0.2997, 0.6735, 0.3393, 0.6798, 0.3631, 0.7381, 0.3057, 0.7128, 0.2542, 0.6674, 0.2997, 0.6735, 0.3057, 0.7128, 0.2562, 0.7022, 0.2138, 0.6622, 0.2542, 0.6674, 0.2562, 0.7022, 0.2161, 0.6926, 0.1832, 0.6597, 0.2138, 0.6622, 0.2161, 0.6926, 0.1915, 0.6835, 0.179, 0.625, 0.2118, 0.625, 0.2138, 0.6622, 0.1832, 0.6597, 0.1832, 0.5903, 0.2138, 0.5878, 0.2118, 0.625, 0.179, 0.625, 0.5713, 0.5625, 0.5887, 0.5625, 0.5886, 0.625, 0.5713, 0.625, 0.5887, 0.5625, 0.6034, 0.5625, 0.6028, 0.625, 0.5886, 0.625, 0.5713, 0.625, 0.5886, 0.625, 0.5887, 0.6875, 0.5713, 0.6875, 0.5886, 0.625, 0.6028, 0.625, 0.6034, 0.6875, 0.5887, 0.6875, 0.5508, 0.5, 0.5714, 0.5, 0.5713, 0.5625, 0.5508, 0.5625, 0.5714, 0.5, 0.589, 0.5, 0.5887, 0.5625, 0.5713, 0.5625, 0.589, 0.5, 0.6046, 0.5, 0.6034, 0.5625, 0.5887, 0.5625, 0.6046, 0.5, 0.6201, 0.5, 0.6148, 0.5628, 0.6034, 0.5625, 0.6034, 0.5625, 0.6148, 0.5628, 0.6137, 0.625, 0.6028, 0.625, 0.6028, 0.625, 0.6137, 0.625, 0.6148, 0.6872, 0.6034, 0.6875, 0.6034, 0.6875, 0.6148, 0.6872, 0.6201, 0.75, 0.6046, 0.75, 0.5887, 0.6875, 0.6034, 0.6875, 0.6046, 0.75, 0.589, 0.75, 0.5713, 0.6875, 0.5887, 0.6875, 0.589, 0.75, 0.5714, 0.75, 0.5508, 0.6875, 0.5713, 0.6875, 0.5714, 0.75, 0.5508, 0.75, 0.5508, 0.625, 0.5713, 0.625, 0.5713, 0.6875, 0.5508, 0.6875, 0.5508, 0.5625, 0.5713, 0.5625, 0.5713, 0.625, 0.5508, 0.625, 0.5715, 0.8125, 0.5892, 0.8125, 0.5894, 0.875, 0.572, 0.875, 0.5892, 0.8125, 0.6051, 0.8125, 0.6051, 0.875, 0.5894, 0.875, 0.572, 0.875, 0.5894, 0.875, 0.5898, 0.9375, 0.5734, 0.9375, 0.5894, 0.875, 0.6051, 0.875, 0.6052, 0.9375, 0.5898, 0.9375, 0.5508, 0.75, 0.5714, 0.75, 0.5715, 0.8125, 0.5509, 0.8125, 0.5714, 0.75, 0.589, 0.75, 0.5892, 0.8125, 0.5715, 0.8125, 0.589, 0.75, 0.6046, 0.75, 0.6051, 0.8125, 0.5892, 0.8125, 0.6046, 0.75, 0.6201, 0.75, 0.6201, 0.8125, 0.6051, 0.8125, 0.6051, 0.8125, 0.6201, 0.8125, 0.6201, 0.875, 0.6051, 0.875, 0.6051, 0.875, 0.6201, 0.875, 0.6201, 0.9375, 0.6052, 0.9375, 0.6052, 0.9375, 0.6201, 0.9375, 0.6201, 1.0, 0.6053, 1.0, 0.5898, 0.9375, 0.6052, 0.9375, 0.6053, 1.0, 0.5905, 1.0, 0.5734, 0.9375, 0.5898, 0.9375, 0.5905, 1.0, 0.5756, 1.0, 0.5538, 0.9375, 0.5734, 0.9375, 0.5756, 1.0, 0.5608, 1.0, 0.5516, 0.875, 0.572, 0.875, 0.5734, 0.9375, 0.5538, 0.9375, 0.5509, 0.8125, 0.5715, 0.8125, 0.572, 0.875, 0.5516, 0.875, 0.5714, 0.3125, 0.5892, 0.3125, 0.5892, 0.375, 0.5714, 0.375, 0.5892, 0.3125, 0.6051, 0.3125, 0.6051, 0.375, 0.5892, 0.375, 0.5714, 0.375, 0.5892, 0.375, 0.5892, 0.4375, 0.5714, 0.4375, 0.5892, 0.375, 0.6051, 0.375, 0.6051, 0.4375, 0.5892, 0.4375, 0.5508, 0.25, 0.5714, 0.25, 0.5714, 0.3125, 0.5508, 0.3125, 0.5714, 0.25, 0.5892, 0.25, 0.5892, 0.3125, 0.5714, 0.3125, 0.5892, 0.25, 0.6051, 0.25, 0.6051, 0.3125, 0.5892, 0.3125, 0.6051, 0.25, 0.6201, 0.25, 0.6201, 0.3125, 0.6051, 0.3125, 0.6051, 0.3125, 0.6201, 0.3125, 0.6201, 0.375, 0.6051, 0.375, 0.6051, 0.375, 0.6201, 0.375, 0.6201, 0.4375, 0.6051, 0.4375, 0.6051, 0.4375, 0.6201, 0.4375, 0.6201, 0.5, 0.6046, 0.5, 0.5892, 0.4375, 0.6051, 0.4375, 0.6046, 0.5, 0.589, 0.5, 0.5714, 0.4375, 0.5892, 0.4375, 0.589, 0.5, 0.5714, 0.5, 0.5508, 0.4375, 0.5714, 0.4375, 0.5714, 0.5, 0.5508, 0.5, 0.5508, 0.375, 0.5714, 0.375, 0.5714, 0.4375, 0.5508, 0.4375, 0.5508, 0.3125, 0.5714, 0.3125, 0.5714, 0.375, 0.5508, 0.375, 0.5268, 0.3125, 0.5268, 0.375, 0.501, 0.375, 0.501, 0.3125, 0.5268, 0.375, 0.5268, 0.4375, 0.501, 0.4375, 0.501, 0.375, 0.501, 0.3125, 0.501, 0.375, 0.4752, 0.375, 0.4752, 0.3125, 0.501, 0.375, 0.501, 0.4375, 0.4752, 0.4375, 0.4752, 0.375, 0.5508, 0.25, 0.5508, 0.3125, 0.5268, 0.3125, 0.5268, 0.25, 0.5508, 0.3125, 0.5508, 0.375, 0.5268, 0.375, 0.5268, 0.3125, 0.5508, 0.375, 0.5508, 0.4375, 0.5268, 0.4375, 0.5268, 0.375, 0.5508, 0.4375, 0.5508, 0.5, 0.5268, 0.5, 0.5268, 0.4375, 0.5268, 0.4375, 0.5268, 0.5, 0.501, 0.5, 0.501, 0.4375, 0.501, 0.4375, 0.501, 0.5, 0.4752, 0.5, 0.4752, 0.4375, 0.4752, 0.4375, 0.4752, 0.5, 0.4512, 0.5, 0.4512, 0.4375, 0.4752, 0.375, 0.4752, 0.4375, 0.4512, 0.4375, 0.4512, 0.375, 0.4752, 0.3125, 0.4752, 0.375, 0.4512, 0.375, 0.4512, 0.3125, 0.4752, 0.25, 0.4752, 0.3125, 0.4512, 0.3125, 0.4512, 0.25, 0.501, 0.25, 0.501, 0.3125, 0.4752, 0.3125, 0.4752, 0.25, 0.5268, 0.25, 0.5268, 0.3125, 0.501, 0.3125, 0.501, 0.25, 0.5287, 0.0625, 0.5274, 0.125, 0.501, 0.125, 0.501, 0.0625, 0.5274, 0.125, 0.5269, 0.1875, 0.501, 0.1875, 0.501, 0.125, 0.501, 0.0625, 0.501, 0.125, 0.4746, 0.125, 0.4732, 0.0625, 0.501, 0.125, 0.501, 0.1875, 0.4751, 0.1875, 0.4746, 0.125, 0.5608, 0.0, 0.5538, 0.0625, 0.5287, 0.0625, 0.5309, 0.0, 0.5538, 0.0625, 0.5516, 0.125, 0.5274, 0.125, 0.5287, 0.0625, 0.5516, 0.125, 0.5509, 0.1875, 0.5269, 0.1875, 0.5274, 0.125, 0.5509, 0.1875, 0.5508, 0.25, 0.5268, 0.25, 0.5269, 0.1875, 0.5269, 0.1875, 0.5268, 0.25, 0.501, 0.25, 0.501, 0.1875, 0.501, 0.1875, 0.501, 0.25, 0.4752, 0.25, 0.4751, 0.1875, 0.4751, 0.1875, 0.4752, 0.25, 0.4512, 0.25, 0.4511, 0.1875, 0.4746, 0.125, 0.4751, 0.1875, 0.4511, 0.1875, 0.4504, 0.125, 0.4732, 0.0625, 0.4746, 0.125, 0.4504, 0.125, 0.4482, 0.0625, 0.4711, 0.0, 0.4732, 0.0625, 0.4482, 0.0625, 0.4411, 0.0, 0.501, 0.0, 0.501, 0.0625, 0.4732, 0.0625, 0.4711, 0.0, 0.5309, 0.0, 0.5287, 0.0625, 0.501, 0.0625, 0.501, 0.0, 0.5269, 0.8125, 0.5274, 0.875, 0.501, 0.875, 0.501, 0.8125, 0.5274, 0.875, 0.5287, 0.9375, 0.501, 0.9375, 0.501, 0.875, 0.501, 0.8125, 0.501, 0.875, 0.4746, 0.875, 0.4751, 0.8125, 0.501, 0.875, 0.501, 0.9375, 0.4732, 0.9375, 0.4746, 0.875, 0.5508, 0.75, 0.5509, 0.8125, 0.5269, 0.8125, 0.5268, 0.75, 0.5509, 0.8125, 0.5516, 0.875, 0.5274, 0.875, 0.5269, 0.8125, 0.5516, 0.875, 0.5538, 0.9375, 0.5287, 0.9375, 0.5274, 0.875, 0.5538, 0.9375, 0.5608, 1.0, 0.5309, 1.0, 0.5287, 0.9375, 0.5287, 0.9375, 0.5309, 1.0, 0.501, 1.0, 0.501, 0.9375, 0.501, 0.9375, 0.501, 1.0, 0.4711, 1.0, 0.4732, 0.9375, 0.4732, 0.9375, 0.4711, 1.0, 0.4411, 1.0, 0.4482, 0.9375, 0.4746, 0.875, 0.4732, 0.9375, 0.4482, 0.9375, 0.4504, 0.875, 0.4751, 0.8125, 0.4746, 0.875, 0.4504, 0.875, 0.4511, 0.8125, 0.4752, 0.75, 0.4751, 0.8125, 0.4511, 0.8125, 0.4512, 0.75, 0.501, 0.75, 0.501, 0.8125, 0.4751, 0.8125, 0.4752, 0.75, 0.5268, 0.75, 0.5269, 0.8125, 0.501, 0.8125, 0.501, 0.75, 0.5268, 0.5625, 0.5268, 0.625, 0.501, 0.625, 0.501, 0.5625, 0.5268, 0.625, 0.5268, 0.6875, 0.501, 0.6875, 0.501, 0.625, 0.501, 0.5625, 0.501, 0.625, 0.4752, 0.625, 0.4752, 0.5625, 0.501, 0.625, 0.501, 0.6875, 0.4752, 0.6875, 0.4752, 0.625, 0.5508, 0.5, 0.5508, 0.5625, 0.5268, 0.5625, 0.5268, 0.5, 0.5508, 0.5625, 0.5508, 0.625, 0.5268, 0.625, 0.5268, 0.5625, 0.5508, 0.625, 0.5508, 0.6875, 0.5268, 0.6875, 0.5268, 0.625, 0.5508, 0.6875, 0.5508, 0.75, 0.5268, 0.75, 0.5268, 0.6875, 0.5268, 0.6875, 0.5268, 0.75, 0.501, 0.75, 0.501, 0.6875, 0.501, 0.6875, 0.501, 0.75, 0.4752, 0.75, 0.4752, 0.6875, 0.4752, 0.6875, 0.4752, 0.75, 0.4512, 0.75, 0.4512, 0.6875, 0.4752, 0.625, 0.4752, 0.6875, 0.4512, 0.6875, 0.4512, 0.625, 0.4752, 0.5625, 0.4752, 0.625, 0.4512, 0.625, 0.4512, 0.5625, 0.4752, 0.5, 0.4752, 0.5625, 0.4512, 0.5625, 0.4512, 0.5, 0.501, 0.5, 0.501, 0.5625, 0.4752, 0.5625, 0.4752, 0.5, 0.5268, 0.5, 0.5268, 0.5625, 0.501, 0.5625, 0.501, 0.5, 0.3969, 0.3125, 0.4128, 0.3125, 0.4128, 0.375, 0.3969, 0.375, 0.4128, 0.3125, 0.4306, 0.3125, 0.4306, 0.375, 0.4128, 0.375, 0.3969, 0.375, 0.4128, 0.375, 0.4128, 0.4375, 0.3969, 0.4375, 0.4128, 0.375, 0.4306, 0.375, 0.4306, 0.4375, 0.4128, 0.4375, 0.3819, 0.25, 0.3969, 0.25, 0.3969, 0.3125, 0.3819, 0.3125, 0.3969, 0.25, 0.4128, 0.25, 0.4128, 0.3125, 0.3969, 0.3125, 0.4128, 0.25, 0.4306, 0.25, 0.4306, 0.3125, 0.4128, 0.3125, 0.4306, 0.25, 0.4512, 0.25, 0.4512, 0.3125, 0.4306, 0.3125, 0.4306, 0.3125, 0.4512, 0.3125, 0.4512, 0.375, 0.4306, 0.375, 0.4306, 0.375, 0.4512, 0.375, 0.4512, 0.4375, 0.4306, 0.4375, 0.4306, 0.4375, 0.4512, 0.4375, 0.4512, 0.5, 0.4306, 0.5, 0.4128, 0.4375, 0.4306, 0.4375, 0.4306, 0.5, 0.4129, 0.5, 0.3969, 0.4375, 0.4128, 0.4375, 0.4129, 0.5, 0.3973, 0.5, 0.3819, 0.4375, 0.3969, 0.4375, 0.3973, 0.5, 0.3819, 0.5, 0.3819, 0.375, 0.3969, 0.375, 0.3969, 0.4375, 0.3819, 0.4375, 0.3819, 0.3125, 0.3969, 0.3125, 0.3969, 0.375, 0.3819, 0.375, 0.375, 0.0, 0.625, 0.0, 0.625, 0.25, 0.375, 0.25, 0.375, 0.25, 0.625, 0.25, 0.625, 0.5, 0.375, 0.5, 0.375, 0.5, 0.625, 0.5, 0.625, 0.75, 0.375, 0.75, 0.375, 0.75, 0.625, 0.75, 0.625, 1.0, 0.375, 1.0, 0.3647, 0.5203, 0.3647, 0.7297, 0.3647, 0.7297, 0.3647, 0.5203, 0.625, 0.5, 0.875, 0.5, 0.875, 0.75, 0.625, 0.75, 0.375, 0.0, 0.625, 0.0, 0.625, 0.25, 0.375, 0.25, 0.5571, 0.2809, 0.5571, 0.4691, 0.5571, 0.4691, 0.5571, 0.2809, 0.5346, 0.5913, 0.5346, 0.6587, 0.5346, 0.6587, 0.5346, 0.5913, 0.375, 0.75, 0.625, 0.75, 0.625, 1.0, 0.375, 1.0, 0.375, 0.25, 0.375, 0.5, 0.375, 0.75, 0.375, 1.0, 0.625, 0.5, 0.875, 0.5, 0.875, 0.75, 0.625, 0.75, 0.4637, 0.2599, 0.5315, 0.2599, 0.5315, 0.2599, 0.4637, 0.2599, 0.625, 0.25, 0.625, 0.5, 0.5571, 0.4691, 0.5571, 0.2809, 0.625, 0.5, 0.375, 0.5, 0.4429, 0.4691, 0.5571, 0.4691, 0.5488, 0.4481, 0.4512, 0.4481, 0.4512, 0.4481, 0.5488, 0.4481, 0.4429, 0.2809, 0.5571, 0.2809, 0.5571, 0.2809, 0.4429, 0.2809, 0.5571, 0.4691, 0.4429, 0.4691, 0.4429, 0.4691, 0.5571, 0.4691, 0.0, 0.0, 0.0, 0.0, 0.0, 0.0, 0.0, 0.0, 0.375, 0.5, 0.625, 0.5, 0.5346, 0.5913, 0.4654, 0.5913, 0.625, 0.5, 0.625, 0.75, 0.5346, 0.6587, 0.5346, 0.5913, 0.625, 0.75, 0.375, 0.75, 0.4654, 0.6587, 0.5346, 0.6587, 0.375, 0.75, 0.375, 0.5, 0.4654, 0.5913, 0.4654, 0.6587, 0.5346, 0.5913, 0.5346, 0.6587, 0.5346, 0.6587, 0.5346, 0.5913, 0.4654, 0.5913, 0.5346, 0.5913, 0.5346, 0.6587, 0.4654, 0.6587, 0.4654, 0.5913, 0.5346, 0.5913, 0.5346, 0.5913, 0.4654, 0.5913, 0.5346, 0.6587, 0.4654, 0.6587, 0.4654, 0.6587, 0.5346, 0.6587, 0.4654, 0.6587, 0.4654, 0.5913, 0.4654, 0.5913, 0.4654, 0.6587, 0.4429, 0.2809, 0.5571, 0.2809, 0.5488, 0.3019, 0.4512, 0.3019, 0.5571, 0.2809, 0.5571, 0.4691, 0.5488, 0.4481, 0.5488, 0.3019, 0.5571, 0.4691, 0.4429, 0.4691, 0.4512, 0.4481, 0.5488, 0.4481, 0.4512, 0.3019, 0.5488, 0.3019, 0.5488, 0.4481, 0.4512, 0.4481, 0.0, 0.0, 0.0, 0.0, 0.0, 0.0, 0.0, 0.0, 0.5488, 0.3019, 0.5488, 0.4481, 0.5488, 0.4481, 0.5488, 0.3019, 0.4512, 0.3019, 0.5488, 0.3019, 0.5488, 0.3019, 0.4512, 0.3019, 0.125, 0.5, 0.375, 0.5, 0.3647, 0.5203, 0.1353, 0.5203, 0.375, 0.5, 0.375, 0.75, 0.3647, 0.7297, 0.3647, 0.5203, 0.375, 0.75, 0.125, 0.75, 0.1353, 0.7297, 0.3647, 0.7297, 0.125, 0.75, 0.125, 0.5, 0.1353, 0.5203, 0.1353, 0.7297, 0.1353, 0.5203, 0.3647, 0.5203, 0.3647, 0.7297, 0.1353, 0.7297, 0.1353, 0.5203, 0.3647, 0.5203, 0.3647, 0.5203, 0.1353, 0.5203, 0.3647, 0.7297, 0.1353, 0.7297, 0.1353, 0.7297, 0.3647, 0.7297, 0.1353, 0.7297, 0.1353, 0.5203, 0.1353, 0.5203, 0.1353, 0.7297, 0.375, 0.25, 0.625, 0.25, 0.5315, 0.2599, 0.4637, 0.2599, 0.625, 0.25, 0.5571, 0.2809, 0.5164, 0.271, 0.5315, 0.2599, 0.5571, 0.2809, 0.4429, 0.2809, 0.4789, 0.271, 0.5164, 0.271, 0.4429, 0.2809, 0.375, 0.25, 0.4637, 0.2599, 0.4789, 0.271, 0.4637, 0.2599, 0.5315, 0.2599, 0.5164, 0.271, 0.4789, 0.271, 0.4789, 0.271, 0.4637, 0.2599, 0.4637, 0.2599, 0.4789, 0.271, 0.5315, 0.2599, 0.5164, 0.271, 0.5164, 0.271, 0.5315, 0.2599, 0.5164, 0.271, 0.4789, 0.271, 0.4789, 0.271, 0.5164, 0.271])
me_cubo_002.update()
me_cubo_004 = bpy.data.meshes.new('Cubo.004')
me_cubo_004.from_pydata([(-2.161, -2.161, -0.04108), (-1.572, -1.0, 1.24), (-2.161, 2.161, -0.04108), (-1.572, 1.0, 1.24), (2.161, -2.161, -0.04108), (1.572, -1.0, 1.24), (2.161, 2.161, -0.04108), (1.572, 1.0, 1.24), (1.543, -1.269, -5.727), (1.543, -1.269, -4.295), (1.543, -0.3361, -5.727), (1.543, -0.3361, -4.295), (1.915, -1.269, -5.727), (1.915, -1.269, -4.295), (1.915, -0.3361, -5.727), (1.915, -0.3361, -4.295), (-1.858, 1.858, -0.04108), (1.858, 1.858, -0.04108), (1.858, -1.858, -0.04108), (-1.858, -1.858, -0.04108), (1.56, 1.56, 0.3629), (-1.56, 1.56, 0.3629), (-1.56, -1.56, 0.3629), (1.56, -1.56, 0.3629), (-1.732, -1.732, -5.728), (-1.732, -1.732, 0.2129), (-1.732, 1.732, -5.728), (-1.732, 1.732, 0.2129), (1.732, -1.732, -5.728), (1.732, -1.732, 0.2129), (1.732, 1.732, -5.728), (1.732, 1.732, 0.2129), (1.543, -1.269, -1.382), (1.543, -1.269, -0.6754), (1.543, -0.3361, -1.382), (1.543, -0.3361, -0.6754), (1.915, -1.269, -1.382), (1.915, -1.269, -0.6754), (1.915, -0.3361, -1.382), (1.915, -0.3361, -0.6754), (-1.237, -1.598, -1.382), (-1.237, -1.598, -0.6754), (-0.3055, -1.556, -1.382), (-0.3055, -1.556, -0.6754), (-1.22, -1.971, -1.382), (-1.22, -1.971, -0.6754), (-0.2888, -1.929, -1.382), (-0.2888, -1.929, -0.6754), (0.4269, -1.598, -1.382), (0.4269, -1.598, -0.6754), (1.359, -1.556, -1.382), (1.359, -1.556, -0.6754), (0.4437, -1.971, -1.382), (0.4437, -1.971, -0.6754), (1.375, -1.929, -1.382), (1.375, -1.929, -0.6754), (-1.0, 1.673, -5.728), (-1.0, 1.673, -3.728), (-1.0, 2.71, -5.728), (-1.0, 2.71, -3.728), (1.0, 1.673, -5.728), (1.0, 1.673, -3.728), (1.0, 2.71, -5.728), (1.0, 2.71, -3.728), (-1.311, 1.673, -3.936), (-0.5668, 1.729, -3.263), (-1.311, 3.02, -3.936), (-0.5668, 2.317, -3.263), (1.311, 1.673, -3.936), (0.5668, 1.729, -3.263), (1.311, 3.02, -3.936), (0.5668, 2.317, -3.263), (-1.119, 2.828, -3.936), (1.119, 2.828, -3.936), (1.119, 1.865, -3.936), (-1.119, 1.865, -3.936), (1.119, 2.828, -3.779), (-1.119, 2.828, -3.779), (-1.119, 1.865, -3.779), (1.119, 1.865, -3.779)], [], [(0, 1, 3, 2), (2, 3, 7, 6), (6, 7, 5, 4), (4, 5, 1, 0), (18, 19, 22, 23), (7, 3, 1, 5), (8, 9, 11, 10), (10, 11, 15, 14), (14, 15, 13, 12), (12, 13, 9, 8), (10, 14, 12, 8), (15, 11, 9, 13), (2, 6, 17, 16), (6, 4, 18, 17), (4, 0, 19, 18), (0, 2, 16, 19), (21, 20, 23, 22), (19, 16, 21, 22), (17, 18, 23, 20), (16, 17, 20, 21), (24, 25, 27, 26), (26, 27, 31, 30), (30, 31, 29, 28), (28, 29, 25, 24), (26, 30, 28, 24), (31, 27, 25, 29), (32, 33, 35, 34), (34, 35, 39, 38), (38, 39, 37, 36), (36, 37, 33, 32), (34, 38, 36, 32), (39, 35, 33, 37), (40, 41, 43, 42), (42, 43, 47, 46), (46, 47, 45, 44), (44, 45, 41, 40), (42, 46, 44, 40), (47, 43, 41, 45), (48, 49, 51, 50), (50, 51, 55, 54), (54, 55, 53, 52), (52, 53, 49, 48), (50, 54, 52, 48), (55, 51, 49, 53), (56, 57, 59, 58), (58, 59, 63, 62), (62, 63, 61, 60), (60, 61, 57, 56), (58, 62, 60, 56), (63, 59, 57, 61), (64, 65, 67, 66), (66, 67, 71, 70), (70, 71, 69, 68), (68, 69, 65, 64), (73, 74, 79, 76), (71, 67, 65, 69), (66, 70, 73, 72), (70, 68, 74, 73), (68, 64, 75, 74), (64, 66, 72, 75), (77, 76, 79, 78), (72, 73, 76, 77), (74, 75, 78, 79), (75, 72, 77, 78)])
_uv = me_cubo_004.uv_layers.new(name='MapaUV')
_uv.uv.foreach_set('vector', [0.375, 0.0, 0.625, 0.0, 0.625, 0.25, 0.375, 0.25, 0.375, 0.25, 0.625, 0.25, 0.625, 0.5, 0.375, 0.5, 0.375, 0.5, 0.625, 0.5, 0.625, 0.75, 0.375, 0.75, 0.375, 0.75, 0.625, 0.75, 0.625, 1.0, 0.375, 1.0, 0.3575, 0.7325, 0.1425, 0.7325, 0.1425, 0.7325, 0.3575, 0.7325, 0.625, 0.5, 0.875, 0.5, 0.875, 0.75, 0.625, 0.75, 0.375, 0.0, 0.625, 0.0, 0.625, 0.25, 0.375, 0.25, 0.375, 0.25, 0.625, 0.25, 0.625, 0.5, 0.375, 0.5, 0.375, 0.5, 0.625, 0.5, 0.625, 0.75, 0.375, 0.75, 0.375, 0.75, 0.625, 0.75, 0.625, 1.0, 0.375, 1.0, 0.125, 0.5, 0.375, 0.5, 0.375, 0.75, 0.125, 0.75, 0.625, 0.5, 0.875, 0.5, 0.875, 0.75, 0.625, 0.75, 0.125, 0.5, 0.375, 0.5, 0.3575, 0.5175, 0.1425, 0.5175, 0.375, 0.5, 0.375, 0.75, 0.3575, 0.7325, 0.3575, 0.5175, 0.375, 0.75, 0.125, 0.75, 0.1425, 0.7325, 0.3575, 0.7325, 0.125, 0.75, 0.125, 0.5, 0.1425, 0.5175, 0.1425, 0.7325, 0.1425, 0.5175, 0.3575, 0.5175, 0.3575, 0.7325, 0.1425, 0.7325, 0.1425, 0.7325, 0.1425, 0.5175, 0.1425, 0.5175, 0.1425, 0.7325, 0.3575, 0.5175, 0.3575, 0.7325, 0.3575, 0.7325, 0.3575, 0.5175, 0.1425, 0.5175, 0.3575, 0.5175, 0.3575, 0.5175, 0.1425, 0.5175, 0.375, 0.0, 0.625, 0.0, 0.625, 0.25, 0.375, 0.25, 0.375, 0.25, 0.625, 0.25, 0.625, 0.5, 0.375, 0.5, 0.375, 0.5, 0.625, 0.5, 0.625, 0.75, 0.375, 0.75, 0.375, 0.75, 0.625, 0.75, 0.625, 1.0, 0.375, 1.0, 0.125, 0.5, 0.375, 0.5, 0.375, 0.75, 0.125, 0.75, 0.625, 0.5, 0.875, 0.5, 0.875, 0.75, 0.625, 0.75, 0.375, 0.0, 0.625, 0.0, 0.625, 0.25, 0.375, 0.25, 0.375, 0.25, 0.625, 0.25, 0.625, 0.5, 0.375, 0.5, 0.375, 0.5, 0.625, 0.5, 0.625, 0.75, 0.375, 0.75, 0.375, 0.75, 0.625, 0.75, 0.625, 1.0, 0.375, 1.0, 0.125, 0.5, 0.375, 0.5, 0.375, 0.75, 0.125, 0.75, 0.625, 0.5, 0.875, 0.5, 0.875, 0.75, 0.625, 0.75, 0.375, 0.0, 0.625, 0.0, 0.625, 0.25, 0.375, 0.25, 0.375, 0.25, 0.625, 0.25, 0.625, 0.5, 0.375, 0.5, 0.375, 0.5, 0.625, 0.5, 0.625, 0.75, 0.375, 0.75, 0.375, 0.75, 0.625, 0.75, 0.625, 1.0, 0.375, 1.0, 0.125, 0.5, 0.375, 0.5, 0.375, 0.75, 0.125, 0.75, 0.625, 0.5, 0.875, 0.5, 0.875, 0.75, 0.625, 0.75, 0.375, 0.0, 0.625, 0.0, 0.625, 0.25, 0.375, 0.25, 0.375, 0.25, 0.625, 0.25, 0.625, 0.5, 0.375, 0.5, 0.375, 0.5, 0.625, 0.5, 0.625, 0.75, 0.375, 0.75, 0.375, 0.75, 0.625, 0.75, 0.625, 1.0, 0.375, 1.0, 0.125, 0.5, 0.375, 0.5, 0.375, 0.75, 0.125, 0.75, 0.625, 0.5, 0.875, 0.5, 0.875, 0.75, 0.625, 0.75, 0.375, 0.0, 0.625, 0.0, 0.625, 0.25, 0.375, 0.25, 0.375, 0.25, 0.625, 0.25, 0.625, 0.5, 0.375, 0.5, 0.375, 0.5, 0.625, 0.5, 0.625, 0.75, 0.375, 0.75, 0.375, 0.75, 0.625, 0.75, 0.625, 1.0, 0.375, 1.0, 0.125, 0.5, 0.375, 0.5, 0.375, 0.75, 0.125, 0.75, 0.625, 0.5, 0.875, 0.5, 0.875, 0.75, 0.625, 0.75, 0.375, 0.0, 0.625, 0.0, 0.625, 0.25, 0.375, 0.25, 0.375, 0.25, 0.625, 0.25, 0.625, 0.5, 0.375, 0.5, 0.375, 0.5, 0.625, 0.5, 0.625, 0.75, 0.375, 0.75, 0.375, 0.75, 0.625, 0.75, 0.625, 1.0, 0.375, 1.0, 0.3567, 0.5356, 0.3567, 0.7144, 0.3567, 0.7144, 0.3567, 0.5356, 0.625, 0.5, 0.875, 0.5, 0.875, 0.75, 0.625, 0.75, 0.125, 0.5, 0.375, 0.5, 0.3567, 0.5356, 0.1433, 0.5356, 0.375, 0.5, 0.375, 0.75, 0.3567, 0.7144, 0.3567, 0.5356, 0.375, 0.75, 0.125, 0.75, 0.1433, 0.7144, 0.3567, 0.7144, 0.125, 0.75, 0.125, 0.5, 0.1433, 0.5356, 0.1433, 0.7144, 0.1433, 0.5356, 0.3567, 0.5356, 0.3567, 0.7144, 0.1433, 0.7144, 0.1433, 0.5356, 0.3567, 0.5356, 0.3567, 0.5356, 0.1433, 0.5356, 0.3567, 0.7144, 0.1433, 0.7144, 0.1433, 0.7144, 0.3567, 0.7144, 0.1433, 0.7144, 0.1433, 0.5356, 0.1433, 0.5356, 0.1433, 0.7144])
me_cubo_004.update()
me_cubo_014 = bpy.data.meshes.new('Cubo.014')
me_cubo_014.from_pydata([(-1.0, -1.0, -1.0), (-1.0, -1.0, 1.0), (-1.0, 1.0, -1.0), (-1.0, 1.0, 1.0), (1.0, -1.0, -1.0), (1.0, -1.0, 1.0), (1.0, 1.0, -1.0), (1.0, 1.0, 1.0), (-17.34, -6.726, -7.105), (-17.34, -6.726, -2.963), (-17.34, 5.612, -7.105), (-17.34, 5.612, -2.963), (-0.1437, -6.726, -7.105), (-0.1437, -6.726, -2.963), (-0.1437, 5.612, -7.105), (-0.1437, 5.612, -2.963), (-17.34, -2.657, -7.105), (-17.34, -2.657, -2.963), (-0.1437, -2.657, -7.105), (-0.1437, -2.657, -2.963), (24.23, -2.657, -2.963), (24.23, -6.726, -2.963), (24.23, -6.726, -7.105), (24.23, -2.657, -7.105), (7.853, -2.657, -7.107), (7.853, -2.657, -4.004), (16.24, -2.657, -4.004), (16.24, -2.657, -7.107), (7.853, -2.132, -4.004), (7.853, -2.132, -7.107), (16.24, -2.132, -7.107), (16.24, -2.132, -4.004), (-17.34, -2.657, 3.092), (-17.34, 5.612, 3.092), (-0.1437, 5.612, 3.092), (-0.1437, -2.657, 3.092), (-0.1437, -6.726, 3.092), (-17.34, -6.726, 3.092), (-0.1986, -7.259, -3.299), (-0.0625, -5.643, -1.122), (-0.1986, -2.052, -3.299), (-0.0625, -3.667, -1.122), (26.79, -7.259, -3.299), (20.08, -5.643, -1.122), (26.79, -2.052, -3.299), (20.08, -3.667, -1.122), (-20.22, -7.276, 2.228), (-13.51, -6.072, 4.703), (-20.22, 6.097, 2.228), (-13.51, 4.892, 4.703), (2.738, -7.276, 2.228), (-3.97, -6.072, 4.703), (2.738, 6.097, 2.228), (-3.97, 4.892, 4.703), (-1.0, 2.548, -1.0), (-1.0, 2.548, 1.0), (-1.0, 4.548, -1.0), (-1.0, 4.548, 1.0), (1.0, 2.548, -1.0), (1.0, 2.548, 1.0), (1.0, 4.548, -1.0), (1.0, 4.548, 1.0)], [], [(0, 1, 3, 2), (2, 3, 7, 6), (6, 7, 5, 4), (4, 5, 1, 0), (2, 6, 4, 0), (7, 3, 1, 5), (16, 17, 11, 10), (10, 11, 15, 14), (12, 18, 23, 22), (12, 13, 9, 8), (16, 18, 12, 8), (13, 19, 35, 36), (15, 11, 33, 34), (10, 14, 18, 16), (14, 15, 19, 18), (8, 9, 17, 16), (23, 20, 21, 22), (19, 13, 21, 20), (13, 12, 22, 21), (25, 26, 31, 28), (18, 19, 25, 24), (19, 20, 26, 25), (20, 23, 27, 26), (23, 18, 24, 27), (29, 28, 31, 30), (24, 25, 28, 29), (26, 27, 30, 31), (27, 24, 29, 30), (35, 32, 37, 36), (34, 33, 32, 35), (19, 15, 34, 35), (17, 9, 37, 32), (11, 17, 32, 33), (9, 13, 36, 37), (38, 39, 41, 40), (40, 41, 45, 44), (44, 45, 43, 42), (42, 43, 39, 38), (40, 44, 42, 38), (45, 41, 39, 43), (46, 47, 49, 48), (48, 49, 53, 52), (52, 53, 51, 50), (50, 51, 47, 46), (48, 52, 50, 46), (53, 49, 47, 51), (54, 55, 57, 56), (56, 57, 61, 60), (60, 61, 59, 58), (58, 59, 55, 54), (56, 60, 58, 54), (61, 57, 55, 59)])
_uv = me_cubo_014.uv_layers.new(name='MapaUV')
_uv.uv.foreach_set('vector', [0.375, 0.0, 0.625, 0.0, 0.625, 0.25, 0.375, 0.25, 0.375, 0.25, 0.625, 0.25, 0.625, 0.5, 0.375, 0.5, 0.375, 0.5, 0.625, 0.5, 0.625, 0.75, 0.375, 0.75, 0.375, 0.75, 0.625, 0.75, 0.625, 1.0, 0.375, 1.0, 0.125, 0.5, 0.375, 0.5, 0.375, 0.75, 0.125, 0.75, 0.625, 0.5, 0.875, 0.5, 0.875, 0.75, 0.625, 0.75, 0.375, 0.125, 0.625, 0.125, 0.625, 0.25, 0.375, 0.25, 0.375, 0.25, 0.625, 0.25, 0.625, 0.5, 0.375, 0.5, 0.375, 0.75, 0.375, 0.625, 0.375, 0.625, 0.375, 0.75, 0.375, 0.75, 0.625, 0.75, 0.625, 1.0, 0.375, 1.0, 0.125, 0.625, 0.375, 0.625, 0.375, 0.75, 0.125, 0.75, 0.625, 0.75, 0.625, 0.625, 0.625, 0.625, 0.625, 0.75, 0.625, 0.5, 0.625, 0.25, 0.625, 0.25, 0.625, 0.5, 0.125, 0.5, 0.375, 0.5, 0.375, 0.625, 0.125, 0.625, 0.375, 0.5, 0.625, 0.5, 0.625, 0.625, 0.375, 0.625, 0.375, 0.0, 0.625, 0.0, 0.625, 0.125, 0.375, 0.125, 0.375, 0.625, 0.625, 0.625, 0.625, 0.75, 0.375, 0.75, 0.625, 0.625, 0.625, 0.75, 0.625, 0.75, 0.625, 0.625, 0.625, 0.75, 0.375, 0.75, 0.375, 0.75, 0.625, 0.75, 0.5598, 0.625, 0.5598, 0.625, 0.5598, 0.625, 0.5598, 0.625, 0.375, 0.625, 0.625, 0.625, 0.5598, 0.625, 0.4402, 0.625, 0.625, 0.625, 0.625, 0.625, 0.5598, 0.625, 0.5598, 0.625, 0.625, 0.625, 0.375, 0.625, 0.4402, 0.625, 0.5598, 0.625, 0.375, 0.625, 0.375, 0.625, 0.4402, 0.625, 0.4402, 0.625, 0.4402, 0.625, 0.5598, 0.625, 0.5598, 0.625, 0.4402, 0.625, 0.4402, 0.625, 0.5598, 0.625, 0.5598, 0.625, 0.4402, 0.625, 0.5598, 0.625, 0.4402, 0.625, 0.4402, 0.625, 0.5598, 0.625, 0.4402, 0.625, 0.4402, 0.625, 0.4402, 0.625, 0.4402, 0.625, 0.625, 0.625, 0.875, 0.625, 0.875, 0.75, 0.625, 0.75, 0.625, 0.5, 0.875, 0.5, 0.875, 0.625, 0.625, 0.625, 0.625, 0.625, 0.625, 0.5, 0.625, 0.5, 0.625, 0.625, 0.625, 0.125, 0.625, 0.0, 0.625, 0.0, 0.625, 0.125, 0.625, 0.25, 0.625, 0.125, 0.625, 0.125, 0.625, 0.25, 0.625, 1.0, 0.625, 0.75, 0.625, 0.75, 0.625, 1.0, 0.375, 0.0, 0.625, 0.0, 0.625, 0.25, 0.375, 0.25, 0.375, 0.25, 0.625, 0.25, 0.625, 0.5, 0.375, 0.5, 0.375, 0.5, 0.625, 0.5, 0.625, 0.75, 0.375, 0.75, 0.375, 0.75, 0.625, 0.75, 0.625, 1.0, 0.375, 1.0, 0.125, 0.5, 0.375, 0.5, 0.375, 0.75, 0.125, 0.75, 0.625, 0.5, 0.875, 0.5, 0.875, 0.75, 0.625, 0.75, 0.375, 0.0, 0.625, 0.0, 0.625, 0.25, 0.375, 0.25, 0.375, 0.25, 0.625, 0.25, 0.625, 0.5, 0.375, 0.5, 0.375, 0.5, 0.625, 0.5, 0.625, 0.75, 0.375, 0.75, 0.375, 0.75, 0.625, 0.75, 0.625, 1.0, 0.375, 1.0, 0.125, 0.5, 0.375, 0.5, 0.375, 0.75, 0.125, 0.75, 0.625, 0.5, 0.875, 0.5, 0.875, 0.75, 0.625, 0.75, 0.375, 0.0, 0.625, 0.0, 0.625, 0.25, 0.375, 0.25, 0.375, 0.25, 0.625, 0.25, 0.625, 0.5, 0.375, 0.5, 0.375, 0.5, 0.625, 0.5, 0.625, 0.75, 0.375, 0.75, 0.375, 0.75, 0.625, 0.75, 0.625, 1.0, 0.375, 1.0, 0.125, 0.5, 0.375, 0.5, 0.375, 0.75, 0.125, 0.75, 0.625, 0.5, 0.875, 0.5, 0.875, 0.75, 0.625, 0.75])
me_cubo_014.update()

# ---- objects
ob_house1_001 = bpy.data.objects.new('House1.001', me_cubo_002)
ob_house2 = bpy.data.objects.new('House2', me_cubo_004)
ob_house3 = bpy.data.objects.new('House3', me_cubo_014)
ob_vac_o = bpy.data.objects.new('Vacío', None)

# ---- transforms, parenting, visibility, modifiers, constraints
ob_house1_001.location = (0.0562, -23.26, 3.063)
ob_house1_001.scale = (0.2152, 0.2152, 0.2152)
_m = ob_house1_001.modifiers.new('Repetir', 'ARRAY')
_m.relative_offset_displace = (1.0, 0.0, 4.2)
_m.use_object_offset = True
_m.offset_object = ob_vac_o
ob_house2.location = (-6.181, -21.66, 5.738)
ob_house3.location = (9.557, -20.9, 3.413)
ob_house3.scale = (0.1163, 0.4828, 0.4828)
ob_vac_o.location = (0.0, 0.0, 0.0)

# ---- collection membership
col_houses.objects.link(ob_house1_001)
col_houses.objects.link(ob_house2)
col_houses.objects.link(ob_house3)
col_test.objects.link(ob_vac_o)

# ---- scene / render settings (as saved in the file)
scene.frame_start = 1; scene.frame_end = 250; scene.frame_set(0)
scene.render.engine = 'BLENDER_EEVEE_NEXT'
bpy.context.view_layer.update()

# ---- added for rendering (the .blend has no active camera and no usable light): camera, sun
cam_auto = bpy.data.cameras.new('AutoCamera')
cam_auto.lens = 50.0
cam_auto.sensor_width = 36.0
cam_auto.clip_end = 1000.0
ob_auto_camera = bpy.data.objects.new('AutoCamera', cam_auto)
scene.collection.objects.link(ob_auto_camera)
ob_auto_camera.location = (51.1339, -61.0541, 43.2677)
ob_auto_camera.rotation_euler = (1.09748, -7.21219e-08, 0.694738)
scene.camera = ob_auto_camera
light_auto_sun = bpy.data.lights.new('AutoSun', 'SUN')
light_auto_sun.energy = 3.0
light_auto_sun.angle = 0.0523599
ob_auto_sun = bpy.data.objects.new('AutoSun', light_auto_sun)
scene.collection.objects.link(ob_auto_sun)
ob_auto_sun.rotation_euler = (0.872665, 0.174533, 0.523599)
bpy.context.view_layer.update()
